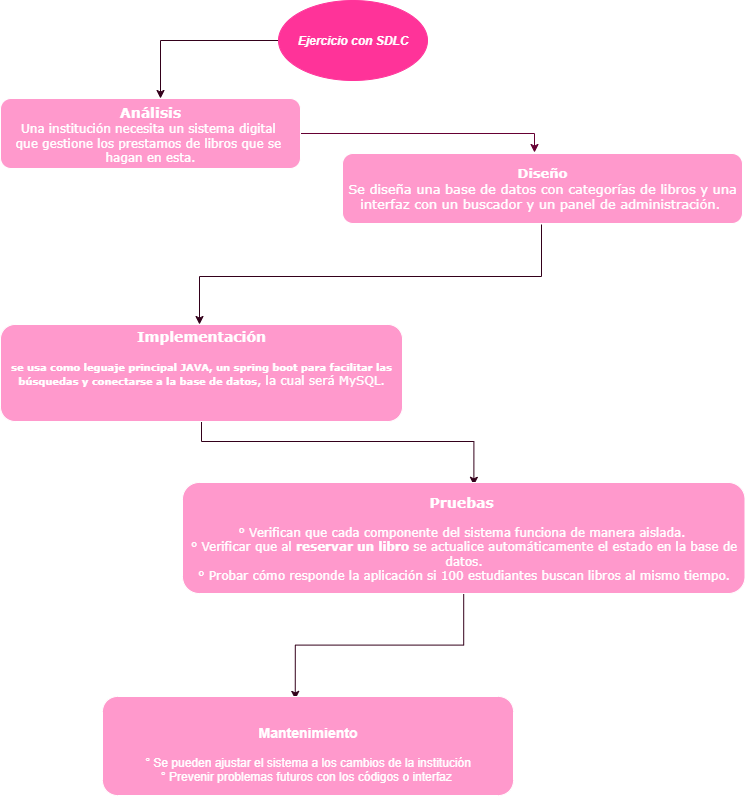

The diagram above was exported from draw.io. Its source (the exported page's mxGraphModel, read from the mxfile embedded in the PNG):
<mxGraphModel dx="2474" dy="1148" grid="0" gridSize="10" guides="1" tooltips="1" connect="1" arrows="1" fold="1" page="1" pageScale="1" pageWidth="827" pageHeight="1169" background="light-dark(#FFFFFF,#FFFFFF)" math="0" shadow="0">
  <root>
    <mxCell id="0" />
    <mxCell id="1" parent="0" />
    <mxCell id="hV4gLQoro8ej9r70ve9P-7" style="edgeStyle=orthogonalEdgeStyle;rounded=0;orthogonalLoop=1;jettySize=auto;html=1;" parent="1" source="hV4gLQoro8ej9r70ve9P-5" edge="1">
      <mxGeometry relative="1" as="geometry">
        <mxPoint x="411" y="213.00003051757812" as="targetPoint" />
      </mxGeometry>
    </mxCell>
    <mxCell id="hV4gLQoro8ej9r70ve9P-9" style="edgeStyle=orthogonalEdgeStyle;rounded=0;orthogonalLoop=1;jettySize=auto;html=1;strokeColor=light-dark(#000000,#660033);" parent="1" source="hV4gLQoro8ej9r70ve9P-5" edge="1">
      <mxGeometry relative="1" as="geometry">
        <mxPoint x="593" y="157" as="targetPoint" />
        <Array as="points">
          <mxPoint x="593" y="138" />
        </Array>
      </mxGeometry>
    </mxCell>
    <mxCell id="hV4gLQoro8ej9r70ve9P-5" value="&lt;div style=&quot;line-height: 10%;&quot;&gt;&lt;h3 style=&quot;line-height: 10%;&quot;&gt;&lt;span style=&quot;line-height: 10%;&quot;&gt;&lt;font face=&quot;Verdana&quot;&gt;Análisis&lt;/font&gt;&lt;/span&gt;&lt;/h3&gt;&lt;pre&gt;&lt;span&gt;&lt;font face=&quot;Verdana&quot;&gt;Una institución necesita un sistema digital &lt;/font&gt;&lt;/span&gt;&lt;/pre&gt;&lt;pre&gt;&lt;font face=&quot;Verdana&quot;&gt;que gestione los prestamos de libros que se &lt;/font&gt;&lt;/pre&gt;&lt;pre&gt;&lt;font face=&quot;Verdana&quot;&gt;hagan en esta.&lt;/font&gt;&lt;/pre&gt;&lt;/div&gt;" style="rounded=1;whiteSpace=wrap;html=1;align=center;fillColor=light-dark(#FFFFFF,#FF99CC);" parent="1" vertex="1">
      <mxGeometry x="59" y="103" width="300" height="70" as="geometry" />
    </mxCell>
    <mxCell id="hV4gLQoro8ej9r70ve9P-11" style="edgeStyle=orthogonalEdgeStyle;rounded=0;orthogonalLoop=1;jettySize=auto;html=1;strokeColor=light-dark(#000000,#33001A);" parent="1" target="hV4gLQoro8ej9r70ve9P-12" edge="1">
      <mxGeometry relative="1" as="geometry">
        <mxPoint x="411" y="309" as="targetPoint" />
        <mxPoint x="600" y="229" as="sourcePoint" />
        <Array as="points">
          <mxPoint x="258" y="281" />
        </Array>
      </mxGeometry>
    </mxCell>
    <mxCell id="hV4gLQoro8ej9r70ve9P-14" style="edgeStyle=orthogonalEdgeStyle;rounded=0;orthogonalLoop=1;jettySize=auto;html=1;strokeColor=light-dark(#000000,#33001A);entryX=0.518;entryY=0.025;entryDx=0;entryDy=0;entryPerimeter=0;" parent="1" source="hV4gLQoro8ej9r70ve9P-12" target="hV4gLQoro8ej9r70ve9P-15" edge="1">
      <mxGeometry relative="1" as="geometry">
        <mxPoint x="532" y="450" as="targetPoint" />
        <Array as="points">
          <mxPoint x="260" y="446" />
          <mxPoint x="532" y="446" />
        </Array>
      </mxGeometry>
    </mxCell>
    <mxCell id="hV4gLQoro8ej9r70ve9P-12" value="&lt;h3&gt;&lt;font face=&quot;Verdana&quot;&gt;Implementación&lt;/font&gt;&lt;/h3&gt;&lt;h5&gt;&lt;font face=&quot;Verdana&quot;&gt;se usa como leguaje principal JAVA, un spring boot para facilitar las búsquedas y conectarse a la base de datos&lt;span style=&quot;font-size: 12px; font-weight: 400;&quot;&gt;, la cual será&amp;nbsp;&lt;/span&gt;&lt;span style=&quot;background-color: transparent; color: light-dark(rgb(0, 0, 0), rgb(255, 255, 255)); font-size: 12px; font-weight: normal;&quot;&gt;MySQL.&lt;/span&gt;&lt;/font&gt;&lt;/h5&gt;&lt;div&gt;&lt;span style=&quot;background-color: transparent; color: light-dark(rgb(0, 0, 0), rgb(255, 255, 255)); font-size: 12px; font-weight: normal;&quot;&gt;&lt;font face=&quot;Verdana&quot;&gt;&lt;br&gt;&lt;/font&gt;&lt;/span&gt;&lt;/div&gt;&lt;div&gt;&lt;font face=&quot;Verdana&quot;&gt;&lt;br&gt;&lt;/font&gt;&lt;/div&gt;" style="rounded=1;whiteSpace=wrap;html=1;fillColor=light-dark(#FFFFFF,#FF99CC);glass=0;shadow=0;" parent="1" vertex="1">
      <mxGeometry x="59" y="329" width="402" height="97" as="geometry" />
    </mxCell>
    <mxCell id="hV4gLQoro8ej9r70ve9P-26" style="edgeStyle=orthogonalEdgeStyle;rounded=0;orthogonalLoop=1;jettySize=auto;html=1;strokeColor=light-dark(#000000,#33001A);entryX=0.469;entryY=0.029;entryDx=0;entryDy=0;entryPerimeter=0;" parent="1" source="hV4gLQoro8ej9r70ve9P-15" target="hV4gLQoro8ej9r70ve9P-27" edge="1">
      <mxGeometry relative="1" as="geometry">
        <mxPoint x="522.25" y="668.2000122070312" as="targetPoint" />
      </mxGeometry>
    </mxCell>
    <mxCell id="hV4gLQoro8ej9r70ve9P-15" value="&lt;h3&gt;&lt;font face=&quot;Verdana&quot;&gt;Pruebas&lt;/font&gt;&lt;font face=&quot;Verdana&quot;&gt;&amp;nbsp;&lt;/font&gt;&lt;/h3&gt;&lt;div&gt;&lt;font face=&quot;Verdana&quot;&gt;° Verifican que cada componente del sistema funciona de manera aislada.&amp;nbsp;&lt;/font&gt;&lt;/div&gt;&lt;div&gt;&lt;font face=&quot;Verdana&quot;&gt;° Verificar que al &lt;strong data-end=&quot;770&quot; data-start=&quot;749&quot;&gt;reservar un libro&lt;/strong&gt; se actualice automáticamente el estado en la base de datos.&lt;/font&gt;&lt;/div&gt;&lt;div&gt;&lt;font face=&quot;Verdana&quot;&gt;° Probar cómo responde la aplicación si 100 estudiantes buscan libros al mismo tiempo.&lt;/font&gt;&lt;/div&gt;&lt;div&gt;&lt;br&gt;&lt;/div&gt;" style="rounded=1;whiteSpace=wrap;html=1;fillColor=light-dark(#FFFFFF,#FF99CC);" parent="1" vertex="1">
      <mxGeometry x="241" y="487" width="562.5" height="111" as="geometry" />
    </mxCell>
    <mxCell id="hV4gLQoro8ej9r70ve9P-23" style="edgeStyle=orthogonalEdgeStyle;rounded=0;orthogonalLoop=1;jettySize=auto;html=1;strokeColor=light-dark(#000000,#33001A);entryX=0.53;entryY=0;entryDx=0;entryDy=0;entryPerimeter=0;" parent="1" source="hV4gLQoro8ej9r70ve9P-22" target="hV4gLQoro8ej9r70ve9P-5" edge="1">
      <mxGeometry relative="1" as="geometry">
        <mxPoint x="218" y="95" as="targetPoint" />
        <Array as="points">
          <mxPoint x="219" y="45" />
        </Array>
      </mxGeometry>
    </mxCell>
    <mxCell id="hV4gLQoro8ej9r70ve9P-22" value="&lt;i style=&quot;text-wrap-mode: nowrap;&quot;&gt;&lt;font style=&quot;color: light-dark(rgb(0, 0, 0), rgb(255, 255, 255));&quot;&gt;&lt;b&gt;Ejercicio con SDLC&lt;/b&gt;&lt;/font&gt;&lt;/i&gt;" style="ellipse;whiteSpace=wrap;html=1;strokeColor=light-dark(#000000,#FF3399);fillColor=light-dark(#FFFFFF,#FF3399);" parent="1" vertex="1">
      <mxGeometry x="337" y="5" width="149" height="80" as="geometry" />
    </mxCell>
    <mxCell id="hV4gLQoro8ej9r70ve9P-27" value="&lt;h3&gt;Mantenimiento&lt;/h3&gt;&lt;div&gt;° Se pueden ajustar el sistema a los cambios de la institución&lt;/div&gt;&lt;div&gt;° Prevenir problemas futuros con los códigos o interfaz&amp;nbsp;&lt;/div&gt;" style="rounded=1;whiteSpace=wrap;html=1;fillColor=light-dark(#FFFFFF,#FF99CC);" parent="1" vertex="1">
      <mxGeometry x="161" y="701" width="411" height="99" as="geometry" />
    </mxCell>
    <mxCell id="JajRB7wOFMBn5l2bvDEN-1" value="&lt;font style=&quot;font-family: Verdana; font-weight: 700; font-size: 13px;&quot;&gt;Diseño&lt;br&gt;&lt;/font&gt;&lt;span style=&quot;font-family: Verdana; font-size: 8.04px; background-color: transparent;&quot;&gt;&lt;font style=&quot;font-size: 13px;&quot;&gt;Se diseña una base de datos&amp;nbsp;con categorías de libros y una interfaz con un buscador y un panel de administración.&amp;nbsp;&lt;/font&gt;&lt;/span&gt;" style="rounded=1;whiteSpace=wrap;html=1;fillColor=light-dark(#FFFFFF,#FF99CC);" parent="1" vertex="1">
      <mxGeometry x="401" y="158" width="400" height="70" as="geometry" />
    </mxCell>
  </root>
</mxGraphModel>